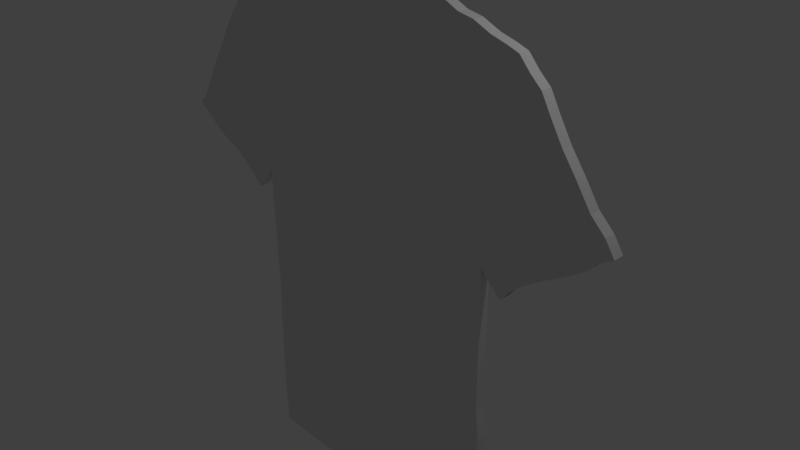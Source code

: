 # Source: Shirt.blend  (saved by Blender 2.77.0; exported with 4.5.12 LTS)
import bpy
from mathutils import Matrix  # noqa: F401  (used for matrix-valued properties, if any)

bpy.ops.wm.read_factory_settings(use_empty=True)
scene = bpy.context.scene
scene.name = 'Scene'

# ---- collections
col_collection_1 = bpy.data.collections.new('Collection 1'); scene.collection.children.link(col_collection_1)

# ---- world
world_world = bpy.data.worlds.new('World'); scene.world = world_world
world_world.color = (0.05088, 0.05088, 0.05088)
world_world.use_sun_shadow = False
world_world.sun_shadow_jitter_overblur = 0.0
world_world.cycles.sampling_method = 'MANUAL'

# ---- cameras
cam_camera = bpy.data.cameras.new('Camera')
cam_camera.clip_end = 100.0
cam_camera.lens = 35.0
cam_camera.sensor_width = 32.0
cam_camera.sensor_height = 18.0
cam_camera.ortho_scale = 7.314
cam_camera.dof.focus_distance = 0.0
cam_camera.dof.aperture_fstop = 128.0

# ---- lights
light_lamp = bpy.data.lights.new('Lamp', 'POINT')
light_lamp.transmission_factor = 0.0
light_lamp.cutoff_distance = 30.0
light_lamp.energy = 100.0
light_lamp.shadow_buffer_clip_start = 1.001
light_lamp.shadow_soft_size = 0.1
light_lamp.shadow_maximum_resolution = 0.006
light_lamp.use_absolute_resolution = True

# ---- meshes
me_plane = bpy.data.meshes.new('Plane')
me_plane.from_pydata([(-1.0, -1.0, 0.0), (1.0, -1.0, 0.0), (-1.0, 1.0, 0.0), (1.0, 1.0, 0.0), (-1.0, 0.0, 0.0), (0.0, -1.0, 0.0), (1.0, 0.0, 0.0), (0.0, 1.0, 0.0), (0.0, 0.0, 0.0), (-1.0, -0.5, 0.0), (0.5, -1.0, 0.0), (1.0, 0.5, 0.0), (-0.5, 1.0, 0.0), (-1.0, 0.5, 0.0), (-0.5, -1.0, 0.0), (1.0, -0.5, 0.0), (0.5, 1.0, 0.0), (0.0, 0.5, 0.0), (0.0, -0.5, 0.0), (-0.5, 0.0, 0.0), (0.5, 0.0, 0.0), (0.5, -0.5, 0.0), (-0.5, -0.5, 0.0), (-0.5, 0.5, 0.0), (0.5, 0.5, 0.0), (-1.0, -0.75, 0.0), (0.75, -1.0, 0.0), (1.0, 0.75, 0.0), (-0.75, 1.0, 0.0), (-1.0, 0.25, 0.0), (-0.25, -1.0, 0.0), (1.0, -0.25, 0.0), (0.25, 1.0, 0.0), (0.0, 0.75, 0.0), (0.0, -0.25, 0.0), (-0.75, 0.0, 0.0), (0.25, 0.0, 0.0), (-1.0, -0.25, 0.0), (0.25, -1.0, 0.0), (1.0, 0.25, 0.0), (-0.25, 1.0, 0.0), (-1.0, 0.75, 0.0), (-0.75, -1.0, 0.0), (1.0, -0.75, 0.0), (0.75, 1.0, 0.0), (0.0, 0.25, 0.0), (0.0, -0.75, 0.0), (-0.25, 0.0, 0.0), (0.75, 0.0, 0.0), (0.5, -0.25, 0.0), (0.5, -0.75, 0.0), (0.25, -0.5, 0.0), (0.75, -0.5, 0.0), (-0.5, -0.25, 0.0), (-0.5, -0.75, 0.0), (-0.75, -0.5, 0.0), (-0.25, -0.5, 0.0), (-0.5, 0.75, 0.0), (-0.5, 0.25, 0.0), (-0.75, 0.5, 0.0), (-0.25, 0.5, 0.0), (0.5, 0.75, 0.0), (0.5, 0.25, 0.0), (0.25, 0.5, 0.0), (0.75, 0.5, 0.0), (0.75, 0.25, 0.0), (0.25, 0.25, 0.0), (0.25, 0.75, 0.0), (-0.25, 0.25, 0.0), (-0.75, 0.25, 0.0), (-0.75, 0.75, 0.0), (-0.25, -0.75, 0.0), (-0.75, -0.75, 0.0), (-0.75, -0.25, 0.0), (0.75, -0.75, 0.0), (0.25, -0.75, 0.0), (0.25, -0.25, 0.0), (0.75, -0.25, 0.0), (-0.25, -0.25, 0.0), (-0.25, 0.75, 0.0), (0.75, 0.75, 0.0), (-1.0, -0.875, 0.0), (0.875, -1.0, 0.0), (1.0, 0.875, 0.0), (-0.875, 1.0, 0.0), (-1.0, 0.125, 0.0), (-0.125, -1.0, 0.0), (1.0, -0.125, 0.0), (0.125, 1.0, 0.0), (0.0, 0.875, 0.0), (0.0, -0.125, 0.0), (-0.875, 0.0, 0.0), (0.125, 0.0, 0.0), (-1.0, -0.375, 0.0), (0.375, -1.0, 0.0), (1.0, 0.375, 0.0), (-0.375, 1.0, 0.0), (-1.0, 0.625, 0.0), (-0.625, -1.0, 0.0), (1.0, -0.625, 0.0), (0.625, 1.0, 0.0), (0.0, 0.375, 0.0), (0.0, -0.625, 0.0), (-0.375, 0.0, 0.0), (0.625, 0.0, 0.0), (0.5, -0.125, 0.0), (0.5, -0.625, 0.0), (0.125, -0.5, 0.0), (0.625, -0.5, 0.0), (-0.5, -0.125, 0.0), (-0.5, -0.625, 0.0), (-0.875, -0.5, 0.0), (-0.375, -0.5, 0.0), (-0.5, 0.875, 0.0), (-0.5, 0.375, 0.0), (-0.875, 0.5, 0.0), (-0.375, 0.5, 0.0), (0.5, 0.875, 0.0), (0.5, 0.375, 0.0), (0.125, 0.5, 0.0), (0.625, 0.5, 0.0), (-1.0, -0.625, 0.0), (0.625, -1.0, 0.0), (1.0, 0.625, 0.0), (-0.625, 1.0, 0.0), (-1.0, 0.375, 0.0), (-0.375, -1.0, 0.0), (1.0, -0.375, 0.0), (0.375, 1.0, 0.0), (0.0, 0.625, 0.0), (0.0, -0.375, 0.0), (-0.625, 0.0, 0.0), (0.375, 0.0, 0.0), (-1.0, -0.125, 0.0), (0.125, -1.0, 0.0), (1.0, 0.125, 0.0), (-0.125, 1.0, 0.0), (-1.0, 0.875, 0.0), (-0.875, -1.0, 0.0), (1.0, -0.875, 0.0), (0.875, 1.0, 0.0), (0.0, 0.125, 0.0), (0.0, -0.875, 0.0), (-0.125, 0.0, 0.0), (0.875, 0.0, 0.0), (0.5, -0.375, 0.0), (0.5, -0.875, 0.0), (0.375, -0.5, 0.0), (0.875, -0.5, 0.0), (-0.5, -0.375, 0.0), (-0.5, -0.875, 0.0), (-0.625, -0.5, 0.0), (-0.125, -0.5, 0.0), (-0.5, 0.625, 0.0), (-0.5, 0.125, 0.0), (-0.625, 0.5, 0.0), (-0.125, 0.5, 0.0), (0.5, 0.625, 0.0), (0.5, 0.125, 0.0), (0.375, 0.5, 0.0), (0.875, 0.5, 0.0), (0.75, 0.375, 0.0), (0.75, 0.125, 0.0), (0.625, 0.25, 0.0), (0.875, 0.25, 0.0), (0.25, 0.375, 0.0), (0.25, 0.125, 0.0), (0.125, 0.25, 0.0), (0.375, 0.25, 0.0), (0.25, 0.875, 0.0), (0.25, 0.625, 0.0), (0.125, 0.75, 0.0), (0.375, 0.75, 0.0), (-0.25, 0.375, 0.0), (-0.25, 0.125, 0.0), (-0.375, 0.25, 0.0), (-0.125, 0.25, 0.0), (-0.75, 0.375, 0.0), (-0.75, 0.125, 0.0), (-0.875, 0.25, 0.0), (-0.625, 0.25, 0.0), (-0.75, 0.875, 0.0), (-0.75, 0.625, 0.0), (-0.875, 0.75, 0.0), (-0.625, 0.75, 0.0), (-0.25, -0.625, 0.0), (-0.25, -0.875, 0.0), (-0.375, -0.75, 0.0), (-0.125, -0.75, 0.0), (-0.75, -0.625, 0.0), (-0.75, -0.875, 0.0), (-0.875, -0.75, 0.0), (-0.625, -0.75, 0.0), (-0.75, -0.125, 0.0), (-0.75, -0.375, 0.0), (-0.875, -0.25, 0.0), (-0.625, -0.25, 0.0), (0.75, -0.625, 0.0), (0.75, -0.875, 0.0), (0.625, -0.75, 0.0), (0.875, -0.75, 0.0), (0.25, -0.625, 0.0), (0.25, -0.875, 0.0), (0.125, -0.75, 0.0), (0.375, -0.75, 0.0), (0.25, -0.125, 0.0), (0.25, -0.375, 0.0), (0.125, -0.25, 0.0), (0.375, -0.25, 0.0), (0.75, -0.125, 0.0), (0.75, -0.375, 0.0), (0.625, -0.25, 0.0), (0.875, -0.25, 0.0), (-0.25, -0.125, 0.0), (-0.25, -0.375, 0.0), (-0.375, -0.25, 0.0), (-0.125, -0.25, 0.0), (-0.25, 0.875, 0.0), (-0.25, 0.625, 0.0), (-0.375, 0.75, 0.0), (-0.125, 0.75, 0.0), (0.75, 0.875, 0.0), (0.75, 0.625, 0.0), (0.625, 0.75, 0.0), (0.875, 0.75, 0.0), (0.875, 0.625, 0.0), (0.625, 0.625, 0.0), (0.625, 0.875, 0.0), (-0.125, 0.625, 0.0), (-0.375, 0.625, 0.0), (-0.375, 0.875, 0.0), (-0.125, -0.375, 0.0), (-0.375, -0.375, 0.0), (-0.375, -0.125, 0.0), (0.875, -0.375, 0.0), (0.625, -0.375, 0.0), (0.625, -0.125, 0.0), (0.375, -0.375, 0.0), (0.125, -0.375, 0.0), (0.125, -0.125, 0.0), (0.375, -0.875, 0.0), (0.125, -0.875, 0.0), (0.125, -0.625, 0.0), (0.875, -0.875, 0.0), (0.625, -0.875, 0.0), (0.625, -0.625, 0.0), (-0.625, -0.375, 0.0), (-0.875, -0.375, 0.0), (-0.875, -0.125, 0.0), (-0.625, -0.875, 0.0), (-0.875, -0.875, 0.0), (-0.875, -0.625, 0.0), (-0.125, -0.875, 0.0), (-0.375, -0.875, 0.0), (-0.375, -0.625, 0.0), (-0.625, 0.625, 0.0), (-0.875, 0.625, 0.0), (-0.875, 0.875, 0.0), (-0.625, 0.125, 0.0), (-0.875, 0.125, 0.0), (-0.875, 0.375, 0.0), (-0.125, 0.125, 0.0), (-0.375, 0.125, 0.0), (-0.375, 0.375, 0.0), (0.375, 0.625, 0.0), (0.125, 0.625, 0.0), (0.125, 0.875, 0.0), (0.375, 0.125, 0.0), (0.125, 0.125, 0.0), (0.125, 0.375, 0.0), (0.875, 0.125, 0.0), (0.625, 0.125, 0.0), (0.625, 0.375, 0.0), (0.875, 0.375, 0.0), (0.375, 0.375, 0.0), (0.375, 0.875, 0.0), (-0.125, 0.375, 0.0), (-0.625, 0.375, 0.0), (-0.625, 0.875, 0.0), (-0.125, -0.625, 0.0), (-0.625, -0.625, 0.0), (-0.625, -0.125, 0.0), (0.875, -0.625, 0.0), (0.375, -0.625, 0.0), (0.375, -0.125, 0.0), (0.875, -0.125, 0.0), (-0.125, -0.125, 0.0), (-0.125, 0.875, 0.0), (0.875, 0.875, 0.0), (-1.0, -1.117, 9.038e-09), (1.0, -1.117, 9.038e-09), (4.91e-09, -1.117, 9.038e-09), (0.5, -1.117, 9.038e-09), (-0.5, -1.117, 9.038e-09), (0.75, -1.117, 9.038e-09), (-0.25, -1.117, 9.038e-09), (0.25, -1.117, 9.038e-09), (-0.75, -1.117, 9.038e-09), (0.875, -1.117, 9.038e-09), (-0.125, -1.117, 9.038e-09), (0.375, -1.117, 9.038e-09), (-0.625, -1.117, 9.038e-09), (0.625, -1.117, 9.038e-09), (-0.375, -1.117, 9.038e-09), (0.125, -1.117, 9.038e-09), (-0.875, -1.117, 9.038e-09), (-1.0, -1.162, 1.251e-08), (-0.75, -1.162, 1.251e-08), (-0.875, -1.162, 1.251e-08), (-0.625, -1.147, 1.136e-08), (-0.5, -1.14, 1.078e-08), (-0.375, -1.14, 1.078e-08), (-1.0, 1.09, -6.953e-09), (1.0, 1.09, -6.953e-09), (-3.777e-09, 1.09, -6.953e-09), (-0.5, 1.09, -6.953e-09), (0.5, 1.09, -6.953e-09), (-0.75, 1.09, -6.953e-09), (0.25, 1.09, -6.953e-09), (-0.25, 1.09, -6.953e-09), (0.75, 1.09, -6.953e-09), (-0.875, 1.09, -6.953e-09), (0.125, 1.09, -6.953e-09), (-0.375, 1.09, -6.953e-09), (0.625, 1.09, -6.953e-09), (-0.625, 1.09, -6.953e-09), (0.375, 1.09, -6.953e-09), (-0.125, 1.09, -6.953e-09), (0.875, 1.09, -6.953e-09), (-1.0, 1.132, -1.017e-08), (-0.75, 1.132, -1.017e-08), (-0.875, 1.132, -1.017e-08), (-0.6221, 1.127, -8.532e-09), (-0.5, 1.116, -8.964e-09), (-0.375, 1.111, -8.562e-09), (1.09, -1.0, -9.448e-16), (1.09, -0.75, -9.448e-16), (1.09, -0.625, -9.448e-16), (1.09, -0.875, -9.448e-16), (1.09, -1.117, 9.038e-09), (1.09, -1.0, -9.448e-16), (1.09, -0.75, -9.448e-16), (1.09, -0.625, -9.448e-16), (1.09, -0.875, -9.448e-16), (1.09, -1.117, 9.038e-09), (1.17, -1.0, -1.785e-15), (1.17, -0.75, -1.785e-15), (1.17, -0.625, -1.785e-15), (1.17, -0.875, -1.785e-15), (1.186, -1.132, 1.703e-08), (1.0, 1.0, 0.0), (1.152, 1.184, 5.071e-08), (1.148, -1.337, 2.346e-08), (1.0, 1.09, -6.953e-09), (1.17, -1.0, -1.785e-15), (1.17, -0.75, -1.785e-15), (1.17, -0.625, -1.785e-15), (1.17, -0.875, -1.785e-15), (1.09, 1.0, 3.847e-08), (1.09, 0.75, 3.847e-08), (1.09, 0.875, 3.847e-08), (1.09, 0.625, 3.847e-08), (1.09, 1.09, 3.151e-08), (1.09, 1.0, 3.847e-08), (1.12, 1.297, 2.816e-08), (1.089, 1.189, 2.352e-08), (1.166, -1.25, 2.448e-08), (1.017, -1.243, 1.877e-08), (1.17, 1.0, 7.266e-08), (1.17, 0.75, 7.266e-08), (1.17, 0.875, 7.266e-08), (1.17, 0.625, 7.266e-08), (1.17, 1.09, 6.571e-08), (1.17, 1.0, 7.266e-08), (1.089, -1.243, 1.877e-08), (1.021, 1.189, -5.52e-09), (1.34, 0.4989, 8.239e-08), (1.198, 1.004, 8.44e-08), (1.22, -1.0, -2.31e-15), (1.315, -0.625, -3.307e-15), (1.22, -0.625, -2.31e-15), (1.234, -0.8822, 2.276e-09), (1.23, -0.75, -2.415e-15), (1.275, -0.625, -2.887e-15), (1.235, 0.75, 7.266e-08), (1.235, 0.875, 7.266e-08), (1.235, 0.625, 7.266e-08), (1.275, 0.75, 7.266e-08), (1.275, 0.625, 7.266e-08), (1.27, -0.75, -2.834e-15), (1.095, 0.375, -9.973e-16), (1.025, 0.125, -2.625e-16), (1.03, -0.25, -3.149e-16), (1.06, -0.375, -6.299e-16), (1.12, -0.5, -1.26e-15), (1.17, 0.4989, 8.239e-08), (1.09, 0.4989, 4.82e-08), (1.235, 0.4989, 8.239e-08), (1.275, 0.4989, 8.239e-08), (1.07, 1.243, 1.132e-08), (0.9481, 1.14, -6.236e-09), (0.4458, 1.165, -3.59e-08), (0.6958, 1.165, -3.59e-08), (0.5708, 1.165, -3.59e-08), (0.3208, 1.165, -3.59e-08), (0.8208, 1.165, -3.59e-08), (1.065, 1.372, -7.824e-10), (0.9671, 1.264, -3.447e-08), (1.016, 1.318, -1.762e-08), (0.8939, 1.215, -3.518e-08), (0.3916, 1.255, -6.6e-08), (0.6416, 1.255, -6.6e-08), (0.5166, 1.255, -6.6e-08), (0.2666, 1.255, -6.6e-08), (0.7666, 1.255, -6.6e-08), (1.011, 1.462, -3.089e-08), (0.9129, 1.354, -6.457e-08), (0.9621, 1.408, -4.773e-08), (0.8397, 1.305, -6.529e-08), (0.3124, 1.353, -1.074e-07), (0.5624, 1.353, -1.074e-07), (0.4374, 1.353, -1.074e-07), (0.6874, 1.353, -1.074e-07), (0.932, 1.56, -7.226e-08), (0.8337, 1.452, -1.059e-07), (0.8829, 1.506, -8.91e-08), (0.7605, 1.402, -1.067e-07), (0.5624, 1.353, -1.074e-07), (0.4374, 1.353, -1.074e-07), (0.6874, 1.353, -1.074e-07), (0.932, 1.56, -7.226e-08), (0.8337, 1.452, -1.059e-07), (0.8829, 1.506, -8.91e-08), (0.7605, 1.402, -1.067e-07), (0.4832, 1.45, -1.487e-07), (0.3582, 1.45, -1.487e-07), (0.6082, 1.45, -1.487e-07), (0.8528, 1.658, -1.136e-07), (0.7545, 1.55, -1.473e-07), (0.8037, 1.604, -1.305e-07), (0.6813, 1.5, -1.48e-07), (0.3998, 1.556, -1.925e-07), (0.5248, 1.556, -1.925e-07), (0.7695, 1.763, -1.574e-07), (0.6711, 1.655, -1.91e-07), (0.7203, 1.709, -1.742e-07), (0.598, 1.605, -1.918e-07), (0.4248, 1.668, -2.439e-07), (0.6694, 1.875, -2.088e-07), (0.571, 1.767, -2.425e-07), (0.6202, 1.821, -2.256e-07), (0.4979, 1.718, -2.432e-07), (0.6236, 1.928, -2.324e-07), (0.5252, 1.82, -2.661e-07), (0.5744, 1.874, -2.493e-07), (0.4521, 1.77, -2.668e-07), (0.5902, 1.98, -2.507e-07), (0.4918, 1.872, -2.844e-07), (0.541, 1.926, -2.676e-07), (0.5777, 2.01, -2.584e-07), (0.5285, 1.956, -2.752e-07), (0.561, 2.04, -2.678e-07), (1.082, -1.29, 2.112e-08), (0.9459, -1.18, 1.391e-08), (0.4479, -1.198, -6.946e-09), (0.6979, -1.198, -6.946e-09), (0.8229, -1.198, -6.946e-09), (0.3229, -1.198, -6.946e-09), (0.5729, -1.198, -6.946e-09), (1.096, -1.419, 7.476e-09), (0.9648, -1.325, 2.788e-09), (1.03, -1.372, 5.132e-09), (0.8938, -1.261, -2.079e-09), (0.4062, -1.28, -1.848e-08), (0.6562, -1.28, -1.848e-08), (0.7812, -1.28, -1.848e-08), (0.2812, -1.28, -1.848e-08), (0.5312, -1.28, -1.848e-08), (1.054, -1.5, -4.057e-09), (0.9231, -1.406, -8.745e-09), (0.9886, -1.453, -6.401e-09), (0.8521, -1.343, -1.361e-08), (0.3298, -1.355, -4.533e-08), (0.5798, -1.355, -4.533e-08), (0.7048, -1.355, -4.533e-08), (0.4548, -1.355, -4.533e-08), (0.9776, -1.575, -3.091e-08), (0.8466, -1.481, -3.56e-08), (0.9121, -1.528, -3.326e-08), (0.7757, -1.418, -4.047e-08), (0.4964, -1.442, -7.419e-08), (0.6214, -1.442, -7.419e-08), (0.3714, -1.442, -7.419e-08), (0.8942, -1.663, -5.977e-08), (0.7633, -1.569, -6.446e-08), (0.8288, -1.616, -6.211e-08), (0.6923, -1.505, -6.933e-08), (0.413, -1.549, -1.016e-07), (0.538, -1.549, -1.016e-07), (0.8109, -1.769, -8.718e-08), (0.6799, -1.675, -9.187e-08), (0.7454, -1.722, -8.952e-08), (0.609, -1.612, -9.674e-08), (0.4477, -1.655, -1.32e-07), (0.7206, -1.875, -1.176e-07), (0.5896, -1.781, -1.222e-07), (0.6551, -1.828, -1.199e-07), (0.5186, -1.718, -1.271e-07), (0.6893, -1.932, -1.266e-07), (0.5583, -1.838, -1.313e-07), (0.6238, -1.885, -1.289e-07), (0.4874, -1.774, -1.361e-07), (0.6615, -1.982, -1.346e-07), (0.5305, -1.888, -1.393e-07), (0.596, -1.935, -1.369e-07), (0.6407, -2.007, -1.416e-07), (0.5752, -1.96, -1.439e-07), (0.6024, -2.05, -1.545e-07), (-1.0, -1.0, 0.1432), (1.0, -1.0, 0.1432), (-1.0, 1.0, 0.1432), (1.0, 1.0, 0.1432), (-1.0, 3.544e-09, 0.1432), (-6.561e-25, -1.0, 0.1432), (1.0, 3.544e-09, 0.1432), (-6.561e-25, 1.0, 0.1432), (-6.561e-25, 3.544e-09, 0.1432), (-1.0, -0.5, 0.1432), (0.5, -1.0, 0.1432), (1.0, 0.5, 0.1432), (-0.5, 1.0, 0.1432), (-1.0, 0.5, 0.1432), (-0.5, -1.0, 0.1432), (1.0, -0.5, 0.1432), (0.5, 1.0, 0.1432), (-6.561e-25, 0.5, 0.1432), (-6.561e-25, -0.5, 0.1432), (-0.5, 3.544e-09, 0.1432), (0.5, 3.544e-09, 0.1432), (0.5, -0.5, 0.1432), (-0.5, -0.5, 0.1432), (-0.5, 0.5, 0.1432), (0.5, 0.5, 0.1432), (-1.0, -0.75, 0.1432), (0.75, -1.0, 0.1432), (1.0, 0.75, 0.1432), (-0.75, 1.0, 0.1432), (-1.0, 0.25, 0.1432), (-0.25, -1.0, 0.1432), (1.0, -0.25, 0.1432), (0.25, 1.0, 0.1432), (-6.561e-25, 0.75, 0.1432), (-6.561e-25, -0.25, 0.1432), (-0.75, 3.544e-09, 0.1432), (0.25, 3.544e-09, 0.1432), (-1.0, -0.25, 0.1432), (0.25, -1.0, 0.1432), (1.0, 0.25, 0.1432), (-0.25, 1.0, 0.1432), (-1.0, 0.75, 0.1432), (-0.75, -1.0, 0.1432), (1.0, -0.75, 0.1432), (0.75, 1.0, 0.1432), (-6.561e-25, 0.25, 0.1432), (-6.561e-25, -0.75, 0.1432), (-0.25, 3.544e-09, 0.1432), (0.75, 3.544e-09, 0.1432), (0.5, -0.25, 0.1432), (0.5, -0.75, 0.1432), (0.25, -0.5, 0.1432), (0.75, -0.5, 0.1432), (-0.5, -0.25, 0.1432), (-0.5, -0.75, 0.1432), (-0.75, -0.5, 0.1432), (-0.25, -0.5, 0.1432), (-0.5, 0.75, 0.1432), (-0.5, 0.25, 0.1432), (-0.75, 0.5, 0.1432), (-0.25, 0.5, 0.1432), (0.5, 0.75, 0.1432), (0.5, 0.25, 0.1432), (0.25, 0.5, 0.1432), (0.75, 0.5, 0.1432), (0.75, 0.25, 0.1432), (0.25, 0.25, 0.1432), (0.25, 0.75, 0.1432), (-0.25, 0.25, 0.1432), (-0.75, 0.25, 0.1432), (-0.75, 0.75, 0.1432), (-0.25, -0.75, 0.1432), (-0.75, -0.75, 0.1432), (-0.75, -0.25, 0.1432), (0.75, -0.75, 0.1432), (0.25, -0.75, 0.1432), (0.25, -0.25, 0.1432), (0.75, -0.25, 0.1432), (-0.25, -0.25, 0.1432), (-0.25, 0.75, 0.1432), (0.75, 0.75, 0.1432), (-1.0, -0.875, 0.1432), (0.875, -1.0, 0.1432), (1.0, 0.875, 0.1432), (-0.875, 1.0, 0.1432), (-1.0, 0.125, 0.1432), (-0.125, -1.0, 0.1432), (1.0, -0.125, 0.1432), (0.125, 1.0, 0.1432), (-6.561e-25, 0.875, 0.1432), (-6.561e-25, -0.125, 0.1432), (-0.875, 3.544e-09, 0.1432), (0.125, 3.544e-09, 0.1432), (-1.0, -0.375, 0.1432), (0.375, -1.0, 0.1432), (1.0, 0.375, 0.1432), (-0.375, 1.0, 0.1432), (-1.0, 0.625, 0.1432), (-0.625, -1.0, 0.1432), (1.0, -0.625, 0.1432), (0.625, 1.0, 0.1432), (-6.561e-25, 0.375, 0.1432), (-6.561e-25, -0.625, 0.1432), (-0.375, 3.544e-09, 0.1432), (0.625, 3.544e-09, 0.1432), (0.5, -0.125, 0.1432), (0.5, -0.625, 0.1432), (0.125, -0.5, 0.1432), (0.625, -0.5, 0.1432), (-0.5, -0.125, 0.1432), (-0.5, -0.625, 0.1432), (-0.875, -0.5, 0.1432), (-0.375, -0.5, 0.1432), (-0.5, 0.875, 0.1432), (-0.5, 0.375, 0.1432), (-0.875, 0.5, 0.1432), (-0.375, 0.5, 0.1432), (0.5, 0.875, 0.1432), (0.5, 0.375, 0.1432), (0.125, 0.5, 0.1432), (0.625, 0.5, 0.1432), (-1.0, -0.625, 0.1432), (0.625, -1.0, 0.1432), (1.0, 0.625, 0.1432), (-0.625, 1.0, 0.1432), (-1.0, 0.375, 0.1432), (-0.375, -1.0, 0.1432), (1.0, -0.375, 0.1432), (0.375, 1.0, 0.1432), (-6.561e-25, 0.625, 0.1432), (-6.561e-25, -0.375, 0.1432), (-0.625, 3.544e-09, 0.1432), (0.375, 3.544e-09, 0.1432), (-1.0, -0.125, 0.1432), (0.125, -1.0, 0.1432), (1.0, 0.125, 0.1432), (-0.125, 1.0, 0.1432), (-1.0, 0.875, 0.1432), (-0.875, -1.0, 0.1432), (1.0, -0.875, 0.1432), (0.875, 1.0, 0.1432), (-6.561e-25, 0.125, 0.1432), (-6.561e-25, -0.875, 0.1432), (-0.125, 3.544e-09, 0.1432), (0.875, 3.544e-09, 0.1432), (0.5, -0.375, 0.1432), (0.5, -0.875, 0.1432), (0.375, -0.5, 0.1432), (0.875, -0.5, 0.1432), (-0.5, -0.375, 0.1432), (-0.5, -0.875, 0.1432), (-0.625, -0.5, 0.1432), (-0.125, -0.5, 0.1432), (-0.5, 0.625, 0.1432), (-0.5, 0.125, 0.1432), (-0.625, 0.5, 0.1432), (-0.125, 0.5, 0.1432), (0.5, 0.625, 0.1432), (0.5, 0.125, 0.1432), (0.375, 0.5, 0.1432), (0.875, 0.5, 0.1432), (0.75, 0.375, 0.1432), (0.75, 0.125, 0.1432), (0.625, 0.25, 0.1432), (0.875, 0.25, 0.1432), (0.25, 0.375, 0.1432), (0.25, 0.125, 0.1432), (0.125, 0.25, 0.1432), (0.375, 0.25, 0.1432), (0.25, 0.875, 0.1432), (0.25, 0.625, 0.1432), (0.125, 0.75, 0.1432), (0.375, 0.75, 0.1432), (-0.25, 0.375, 0.1432), (-0.25, 0.125, 0.1432), (-0.375, 0.25, 0.1432), (-0.125, 0.25, 0.1432), (-0.75, 0.375, 0.1432), (-0.75, 0.125, 0.1432), (-0.875, 0.25, 0.1432), (-0.625, 0.25, 0.1432), (-0.75, 0.875, 0.1432), (-0.75, 0.625, 0.1432), (-0.875, 0.75, 0.1432), (-0.625, 0.75, 0.1432), (-0.25, -0.625, 0.1432), (-0.25, -0.875, 0.1432), (-0.375, -0.75, 0.1432), (-0.125, -0.75, 0.1432), (-0.75, -0.625, 0.1432), (-0.75, -0.875, 0.1432), (-0.875, -0.75, 0.1432), (-0.625, -0.75, 0.1432), (-0.75, -0.125, 0.1432), (-0.75, -0.375, 0.1432), (-0.875, -0.25, 0.1432), (-0.625, -0.25, 0.1432), (0.75, -0.625, 0.1432), (0.75, -0.875, 0.1432), (0.625, -0.75, 0.1432), (0.875, -0.75, 0.1432), (0.25, -0.625, 0.1432), (0.25, -0.875, 0.1432), (0.125, -0.75, 0.1432), (0.375, -0.75, 0.1432), (0.25, -0.125, 0.1432), (0.25, -0.375, 0.1432), (0.125, -0.25, 0.1432), (0.375, -0.25, 0.1432), (0.75, -0.125, 0.1432), (0.75, -0.375, 0.1432), (0.625, -0.25, 0.1432), (0.875, -0.25, 0.1432), (-0.25, -0.125, 0.1432), (-0.25, -0.375, 0.1432), (-0.375, -0.25, 0.1432), (-0.125, -0.25, 0.1432), (-0.25, 0.875, 0.1432), (-0.25, 0.625, 0.1432), (-0.375, 0.75, 0.1432), (-0.125, 0.75, 0.1432), (0.75, 0.875, 0.1432), (0.75, 0.625, 0.1432), (0.625, 0.75, 0.1432), (0.875, 0.75, 0.1432), (0.875, 0.625, 0.1432), (0.625, 0.625, 0.1432), (0.625, 0.875, 0.1432), (-0.125, 0.625, 0.1432), (-0.375, 0.625, 0.1432), (-0.375, 0.875, 0.1432), (-0.125, -0.375, 0.1432), (-0.375, -0.375, 0.1432), (-0.375, -0.125, 0.1432), (0.875, -0.375, 0.1432), (0.625, -0.375, 0.1432), (0.625, -0.125, 0.1432), (0.375, -0.375, 0.1432), (0.125, -0.375, 0.1432), (0.125, -0.125, 0.1432), (0.375, -0.875, 0.1432), (0.125, -0.875, 0.1432), (0.125, -0.625, 0.1432), (0.875, -0.875, 0.1432), (0.625, -0.875, 0.1432), (0.625, -0.625, 0.1432), (-0.625, -0.375, 0.1432), (-0.875, -0.375, 0.1432), (-0.875, -0.125, 0.1432), (-0.625, -0.875, 0.1432), (-0.875, -0.875, 0.1432), (-0.875, -0.625, 0.1432), (-0.125, -0.875, 0.1432), (-0.375, -0.875, 0.1432), (-0.375, -0.625, 0.1432), (-0.625, 0.625, 0.1432), (-0.875, 0.625, 0.1432), (-0.875, 0.875, 0.1432), (-0.625, 0.125, 0.1432), (-0.875, 0.125, 0.1432), (-0.875, 0.375, 0.1432), (-0.125, 0.125, 0.1432), (-0.375, 0.125, 0.1432), (-0.375, 0.375, 0.1432), (0.375, 0.625, 0.1432), (0.125, 0.625, 0.1432), (0.125, 0.875, 0.1432), (0.375, 0.125, 0.1432), (0.125, 0.125, 0.1432), (0.125, 0.375, 0.1432), (0.875, 0.125, 0.1432), (0.625, 0.125, 0.1432), (0.625, 0.375, 0.1432), (0.875, 0.375, 0.1432), (0.375, 0.375, 0.1432), (0.375, 0.875, 0.1432), (-0.125, 0.375, 0.1432), (-0.625, 0.375, 0.1432), (-0.625, 0.875, 0.1432), (-0.125, -0.625, 0.1432), (-0.625, -0.625, 0.1432), (-0.625, -0.125, 0.1432), (0.875, -0.625, 0.1432), (0.375, -0.625, 0.1432), (0.375, -0.125, 0.1432), (0.875, -0.125, 0.1432), (-0.125, -0.125, 0.1432), (-0.125, 0.875, 0.1432), (0.875, 0.875, 0.1432), (-1.0, -1.117, 0.1432), (1.0, -1.117, 0.1432), (4.91e-09, -1.117, 0.1432), (0.5, -1.117, 0.1432), (-0.5, -1.117, 0.1432), (0.75, -1.117, 0.1432), (-0.25, -1.117, 0.1432), (0.25, -1.117, 0.1432), (-0.75, -1.117, 0.1432), (0.875, -1.117, 0.1432), (-0.125, -1.117, 0.1432), (0.375, -1.117, 0.1432), (-0.625, -1.117, 0.1432), (0.625, -1.117, 0.1432), (-0.375, -1.117, 0.1432), (0.125, -1.117, 0.1432), (-0.875, -1.117, 0.1432), (-1.0, -1.162, 0.1432), (-0.75, -1.162, 0.1432), (-0.875, -1.162, 0.1432), (-0.625, -1.147, 0.1432), (-0.5, -1.14, 0.1432), (-0.375, -1.14, 0.1432), (-1.0, 1.09, 0.1432), (1.0, 1.09, 0.1432), (-3.777e-09, 1.09, 0.1432), (-0.5, 1.09, 0.1432), (0.5, 1.09, 0.1432), (-0.75, 1.09, 0.1432), (0.25, 1.09, 0.1432), (-0.25, 1.09, 0.1432), (0.75, 1.09, 0.1432), (-0.875, 1.09, 0.1432), (0.125, 1.09, 0.1432), (-0.375, 1.09, 0.1432), (0.625, 1.09, 0.1432), (-0.625, 1.09, 0.1432), (0.375, 1.09, 0.1432), (-0.125, 1.09, 0.1432), (0.875, 1.09, 0.1432), (-1.0, 1.132, 0.1432), (-0.75, 1.132, 0.1432), (-0.875, 1.132, 0.1432), (-0.6221, 1.127, 0.1432), (-0.5, 1.116, 0.1432), (-0.375, 1.111, 0.1432), (1.09, -1.0, 0.1432), (1.09, -0.75, 0.1432), (1.09, -0.625, 0.1432), (1.09, -0.875, 0.1432), (1.09, -1.117, 0.1432), (1.09, -1.0, 0.1432), (1.09, -0.75, 0.1432), (1.09, -0.625, 0.1432), (1.09, -0.875, 0.1432), (1.09, -1.117, 0.1432), (1.17, -1.0, 0.1432), (1.17, -0.75, 0.1432), (1.17, -0.625, 0.1432), (1.17, -0.875, 0.1432), (1.186, -1.132, 0.1432), (1.0, 1.0, 0.1432), (1.152, 1.184, 0.1432), (1.148, -1.337, 0.1432), (1.0, 1.09, 0.1432), (1.17, -1.0, 0.1432), (1.17, -0.75, 0.1432), (1.17, -0.625, 0.1432), (1.17, -0.875, 0.1432), (1.09, 1.0, 0.1432), (1.09, 0.75, 0.1432), (1.09, 0.875, 0.1432), (1.09, 0.625, 0.1432), (1.09, 1.09, 0.1432), (1.09, 1.0, 0.1432), (1.12, 1.297, 0.1432), (1.089, 1.189, 0.1432), (1.166, -1.25, 0.1432), (1.017, -1.243, 0.1432), (1.17, 1.0, 0.1432), (1.17, 0.75, 0.1432), (1.17, 0.875, 0.1432), (1.17, 0.625, 0.1432), (1.17, 1.09, 0.1432), (1.17, 1.0, 0.1432), (1.089, -1.243, 0.1432), (1.021, 1.189, 0.1432), (1.34, 0.4989, 0.1432), (1.198, 1.004, 0.1432), (1.22, -1.0, 0.1432), (1.333, -0.6188, 0.1407), (1.22, -0.625, 0.1432), (1.234, -0.8822, 0.1432), (1.23, -0.75, 0.1432), (1.275, -0.625, 0.1432), (1.235, 0.75, 0.1432), (1.235, 0.875, 0.1432), (1.235, 0.625, 0.1432), (1.275, 0.75, 0.1432), (1.275, 0.625, 0.1432), (1.27, -0.75, 0.1432), (1.095, 0.375, 0.1432), (1.06, 0.25, 0.1432), (1.025, 0.125, 0.1432), (1.03, -0.25, 0.1432), (1.06, -0.375, 0.1432), (1.12, -0.5, 0.1432), (1.17, 0.4989, 0.1432), (1.09, 0.4989, 0.1432), (1.235, 0.4989, 0.1432), (1.07, 1.243, 0.1432), (0.9481, 1.14, 0.1432), (0.4458, 1.165, 0.1432), (0.6958, 1.165, 0.1432), (0.5708, 1.165, 0.1432), (0.3208, 1.165, 0.1432), (0.8208, 1.165, 0.1432), (1.065, 1.372, 0.1432), (0.9671, 1.264, 0.1432), (1.016, 1.318, 0.1432), (0.8939, 1.215, 0.1432), (0.3916, 1.255, 0.1432), (0.6416, 1.255, 0.1432), (0.5166, 1.255, 0.1432), (0.2666, 1.255, 0.1432), (0.7666, 1.255, 0.1432), (1.011, 1.462, 0.1432), (0.9129, 1.354, 0.1432), (0.9621, 1.408, 0.1432), (0.8397, 1.305, 0.1432), (0.3124, 1.353, 0.1432), (0.5624, 1.353, 0.1432), (0.4374, 1.353, 0.1432), (0.6874, 1.353, 0.1432), (0.932, 1.56, 0.1432), (0.8337, 1.452, 0.1432), (0.8829, 1.506, 0.1432), (0.7605, 1.402, 0.1432), (0.5624, 1.353, 0.1432), (0.4374, 1.353, 0.1432), (0.6874, 1.353, 0.1432), (0.932, 1.56, 0.1432), (0.8337, 1.452, 0.1432), (0.8829, 1.506, 0.1432), (0.7605, 1.402, 0.1432), (0.4832, 1.45, 0.1432), (0.3582, 1.45, 0.1432), (0.6082, 1.45, 0.1432), (0.8528, 1.658, 0.1432), (0.7545, 1.55, 0.1432), (0.8037, 1.604, 0.1432), (0.6813, 1.5, 0.1432), (0.3998, 1.556, 0.1432), (0.5248, 1.556, 0.1432), (0.7695, 1.763, 0.1432), (0.6711, 1.655, 0.1432), (0.7203, 1.709, 0.1432), (0.598, 1.605, 0.1432), (0.4248, 1.668, 0.1432), (0.6694, 1.875, 0.1432), (0.571, 1.767, 0.1432), (0.6202, 1.821, 0.1432), (0.4979, 1.718, 0.1432), (0.6236, 1.928, 0.1432), (0.5252, 1.82, 0.1432), (0.5744, 1.874, 0.1432), (0.4521, 1.77, 0.1432), (0.5902, 1.98, 0.1432), (0.4918, 1.872, 0.1432), (0.541, 1.926, 0.1432), (0.5777, 2.01, 0.1432), (0.5285, 1.956, 0.1432), (0.561, 2.04, 0.1432), (1.082, -1.29, 0.1432), (0.9459, -1.18, 0.1432), (0.4479, -1.198, 0.1432), (0.6979, -1.198, 0.1432), (0.8229, -1.198, 0.1432), (0.3229, -1.198, 0.1432), (0.5729, -1.198, 0.1432), (1.096, -1.419, 0.1432), (0.9648, -1.325, 0.1432), (1.03, -1.372, 0.1432), (0.8938, -1.261, 0.1432), (0.4062, -1.28, 0.1432), (0.6562, -1.28, 0.1432), (0.7812, -1.28, 0.1432), (0.2812, -1.28, 0.1432), (0.5312, -1.28, 0.1432), (1.054, -1.5, 0.1432), (0.9231, -1.406, 0.1432), (0.9886, -1.453, 0.1432), (0.8521, -1.343, 0.1432), (0.3298, -1.355, 0.1432), (0.5798, -1.355, 0.1432), (0.7048, -1.355, 0.1432), (0.4548, -1.355, 0.1432), (0.9776, -1.575, 0.1432), (0.8466, -1.481, 0.1432), (0.9121, -1.528, 0.1432), (0.7757, -1.418, 0.1432), (0.4964, -1.442, 0.1432), (0.6214, -1.442, 0.1432), (0.3714, -1.442, 0.1432), (0.8942, -1.663, 0.1432), (0.7633, -1.569, 0.1432), (0.8288, -1.616, 0.1432), (0.6923, -1.505, 0.1432), (0.413, -1.549, 0.1432), (0.538, -1.549, 0.1432), (0.8109, -1.769, 0.1432), (0.6799, -1.675, 0.1432), (0.7454, -1.722, 0.1432), (0.609, -1.612, 0.1432), (0.4477, -1.655, 0.1432), (0.7206, -1.875, 0.1432), (0.5896, -1.781, 0.1432), (0.6551, -1.828, 0.1432), (0.5186, -1.718, 0.1432), (0.6893, -1.932, 0.1432), (0.5583, -1.838, 0.1432), (0.6238, -1.885, 0.1432), (0.4874, -1.774, 0.1432), (0.6615, -1.982, 0.1432), (0.5305, -1.888, 0.1432), (0.596, -1.935, 0.1432), (0.6407, -2.007, 0.1432), (0.5752, -1.96, 0.1432), (0.6024, -2.05, 0.1432), (1.063, 1.205e-08, 0.1432), (1.063, -0.25, 0.1432), (1.063, -0.125, 0.1432), (1.063, 0.125, 0.1432), (1.158, 0.375, 0.1432), (1.123, 0.25, 0.1432), (1.088, 0.125, 0.1432), (1.093, -0.25, 0.1432), (1.123, -0.375, 0.1432), (1.183, -0.5, 0.1432), (1.135, 2.196e-08, 0.1432), (1.135, -0.25, 0.1432), (1.135, -0.125, 0.1432), (1.135, 0.125, 0.1432), (1.231, 0.375, 0.1432), (1.196, 0.25, 0.1432), (1.16, 0.125, 0.1432), (1.165, -0.25, 0.1432), (1.196, -0.375, 0.1432), (1.256, -0.5, 0.1432), (1.208, 3.188e-08, 0.1432), (1.208, -0.25, 0.1432), (1.208, -0.125, 0.1432), (1.208, 0.125, 0.1432), (1.303, 0.375, 0.1432), (1.268, 0.25, 0.1432), (1.233, 0.125, 0.1432), (1.238, -0.25, 0.1432), (1.268, -0.375, 0.1432), (1.328, -0.5, 0.1432), (1.243, 3.66e-08, 0.1432), (1.243, -0.25, 0.1432), (1.243, -0.125, 0.1432), (1.243, 0.125, 0.1432), (1.338, 0.375, 0.1432), (1.303, 0.25, 0.1432), (1.268, 0.125, 0.1432), (1.273, -0.25, 0.1432), (1.303, -0.375, 0.1432), (1.339, -0.4999, 0.1459), (1.228, -0.5868, 0.1432), (1.174, -0.5434, 0.1432), (1.284, 0.4989, 0.1432)], [(909, 1041), (1041, 1051), (1051, 1061), (1061, 1071)], [(288, 140, 3, 83), (287, 136, 7, 89), (286, 143, 8, 90), (285, 144, 6, 87), (284, 132, 20, 105), (283, 147, 21, 106), (282, 148, 15, 99), (281, 131, 19, 109), (280, 151, 22, 110), (279, 152, 18, 102), (278, 124, 12, 113), (277, 155, 23, 114), (276, 156, 17, 101), (275, 128, 16, 117), (274, 159, 24, 118), (273, 160, 11, 95), (272, 120, 64, 161), (271, 163, 65, 162), (270, 164, 39, 135), (269, 119, 63, 165), (268, 167, 66, 166), (267, 168, 62, 158), (266, 88, 32, 169), (265, 171, 67, 170), (264, 172, 61, 157), (263, 116, 60, 173), (262, 175, 68, 174), (261, 176, 45, 141), (260, 115, 59, 177), (259, 179, 69, 178), (258, 180, 58, 154), (257, 84, 28, 181), (256, 183, 70, 182), (255, 184, 57, 153), (254, 112, 56, 185), (253, 187, 71, 186), (252, 188, 46, 142), (251, 111, 55, 189), (250, 191, 72, 190), (249, 192, 54, 150), (248, 91, 35, 193), (247, 195, 73, 194), (246, 196, 53, 149), (245, 108, 52, 197), (244, 199, 74, 198), (243, 200, 43, 139), (242, 107, 51, 201), (241, 203, 75, 202), (240, 204, 50, 146), (239, 92, 36, 205), (238, 207, 76, 206), (237, 208, 49, 145), (236, 104, 48, 209), (235, 211, 77, 210), (234, 212, 31, 127), (233, 103, 47, 213), (232, 215, 78, 214), (231, 216, 34, 130), (230, 96, 40, 217), (229, 219, 79, 218), (228, 220, 33, 129), (227, 100, 44, 221), (226, 223, 80, 222), (225, 224, 27, 123), (222, 80, 224, 225), (64, 222, 225, 160), (160, 225, 123, 11), (157, 61, 223, 226), (24, 157, 226, 120), (120, 226, 222, 64), (117, 16, 100, 227), (61, 117, 227, 223), (223, 227, 221, 80), (218, 79, 220, 228), (60, 218, 228, 156), (156, 228, 129, 17), (153, 57, 219, 229), (23, 153, 229, 116), (116, 229, 218, 60), (113, 12, 96, 230), (57, 113, 230, 219), (219, 230, 217, 79), (214, 78, 216, 231), (56, 214, 231, 152), (152, 231, 130, 18), (149, 53, 215, 232), (22, 149, 232, 112), (112, 232, 214, 56), (109, 19, 103, 233), (53, 109, 233, 215), (215, 233, 213, 78), (210, 77, 212, 234), (52, 210, 234, 148), (148, 234, 127, 15), (145, 49, 211, 235), (21, 145, 235, 108), (108, 235, 210, 52), (105, 20, 104, 236), (49, 105, 236, 211), (211, 236, 209, 77), (206, 76, 208, 237), (51, 206, 237, 147), (147, 237, 145, 21), (130, 34, 207, 238), (18, 130, 238, 107), (107, 238, 206, 51), (90, 8, 92, 239), (34, 90, 239, 207), (207, 239, 205, 76), (202, 75, 204, 240), (38, 202, 240, 94), (94, 240, 146, 10), (142, 46, 203, 241), (5, 142, 241, 134), (134, 241, 202, 38), (102, 18, 107, 242), (46, 102, 242, 203), (203, 242, 201, 75), (198, 74, 200, 243), (26, 198, 243, 82), (82, 243, 139, 1), (146, 50, 199, 244), (10, 146, 244, 122), (122, 244, 198, 26), (106, 21, 108, 245), (50, 106, 245, 199), (199, 245, 197, 74), (194, 73, 196, 246), (55, 194, 246, 151), (151, 246, 149, 22), (93, 37, 195, 247), (9, 93, 247, 111), (111, 247, 194, 55), (133, 4, 91, 248), (37, 133, 248, 195), (195, 248, 193, 73), (190, 72, 192, 249), (42, 190, 249, 98), (98, 249, 150, 14), (81, 25, 191, 250), (0, 81, 250, 138), (138, 250, 190, 42), (121, 9, 111, 251), (25, 121, 251, 191), (191, 251, 189, 72), (186, 71, 188, 252), (30, 186, 252, 86), (86, 252, 142, 5), (150, 54, 187, 253), (14, 150, 253, 126), (126, 253, 186, 30), (110, 22, 112, 254), (54, 110, 254, 187), (187, 254, 185, 71), (182, 70, 184, 255), (59, 182, 255, 155), (155, 255, 153, 23), (97, 41, 183, 256), (13, 97, 256, 115), (115, 256, 182, 59), (137, 2, 84, 257), (41, 137, 257, 183), (183, 257, 181, 70), (178, 69, 180, 258), (35, 178, 258, 131), (131, 258, 154, 19), (85, 29, 179, 259), (4, 85, 259, 91), (91, 259, 178, 35), (125, 13, 115, 260), (29, 125, 260, 179), (179, 260, 177, 69), (174, 68, 176, 261), (47, 174, 261, 143), (143, 261, 141, 8), (154, 58, 175, 262), (19, 154, 262, 103), (103, 262, 174, 47), (114, 23, 116, 263), (58, 114, 263, 175), (175, 263, 173, 68), (170, 67, 172, 264), (63, 170, 264, 159), (159, 264, 157, 24), (129, 33, 171, 265), (17, 129, 265, 119), (119, 265, 170, 63), (89, 7, 88, 266), (33, 89, 266, 171), (171, 266, 169, 67), (166, 66, 168, 267), (36, 166, 267, 132), (132, 267, 158, 20), (141, 45, 167, 268), (8, 141, 268, 92), (92, 268, 166, 36), (101, 17, 119, 269), (45, 101, 269, 167), (167, 269, 165, 66), (162, 65, 164, 270), (48, 162, 270, 144), (144, 270, 135, 6), (158, 62, 163, 271), (20, 158, 271, 104), (104, 271, 162, 48), (118, 24, 120, 272), (62, 118, 272, 163), (163, 272, 161, 65), (161, 64, 160, 273), (65, 161, 273, 164), (164, 273, 95, 39), (165, 63, 159, 274), (66, 165, 274, 168), (168, 274, 118, 62), (169, 32, 128, 275), (67, 169, 275, 172), (172, 275, 117, 61), (173, 60, 156, 276), (68, 173, 276, 176), (176, 276, 101, 45), (177, 59, 155, 277), (69, 177, 277, 180), (180, 277, 114, 58), (181, 28, 124, 278), (70, 181, 278, 184), (184, 278, 113, 57), (185, 56, 152, 279), (71, 185, 279, 188), (188, 279, 102, 46), (189, 55, 151, 280), (72, 189, 280, 192), (192, 280, 110, 54), (193, 35, 131, 281), (73, 193, 281, 196), (196, 281, 109, 53), (197, 52, 148, 282), (74, 197, 282, 200), (200, 282, 99, 43), (201, 51, 147, 283), (75, 201, 283, 204), (204, 283, 106, 50), (205, 36, 132, 284), (76, 205, 284, 208), (208, 284, 105, 49), (209, 48, 144, 285), (77, 209, 285, 212), (212, 285, 87, 31), (213, 47, 143, 286), (78, 213, 286, 216), (216, 286, 90, 34), (217, 40, 136, 287), (79, 217, 287, 220), (220, 287, 89, 33), (221, 44, 140, 288), (80, 221, 288, 224), (224, 288, 83, 27), (134, 304, 291, 5), (94, 300, 296, 38), (122, 302, 292, 10), (82, 298, 294, 26), (138, 305, 289, 0), (38, 296, 304, 134), (10, 292, 300, 94), (98, 301, 297, 42), (126, 303, 293, 14), (26, 294, 302, 122), (1, 290, 298, 82), (86, 299, 295, 30), (42, 297, 305, 138), (14, 293, 301, 98), (30, 295, 303, 126), (5, 291, 299, 86), (305, 308, 306, 289), (297, 307, 308, 305), (140, 328, 313, 3), (40, 319, 327, 136), (12, 315, 323, 96), (100, 324, 320, 44), (128, 326, 316, 16), (28, 317, 325, 124), (2, 312, 321, 84), (88, 322, 318, 32), (44, 320, 328, 140), (16, 316, 324, 100), (32, 318, 326, 128), (7, 314, 322, 88), (136, 327, 314, 7), (96, 323, 319, 40), (124, 325, 315, 12), (84, 321, 317, 28), (312, 329, 331, 321), (317, 330, 332, 325), (321, 331, 330, 317), (315, 325, 332, 333), (323, 315, 333, 334), (301, 309, 307, 297), (323, 334, 319), (295, 311, 303), (293, 310, 309, 301), (303, 311, 310, 293), (99, 337, 336, 43), (139, 338, 335, 1), (43, 336, 338, 139), (1, 335, 339, 290), (335, 340, 344, 339), (336, 341, 343, 338), (337, 342, 341, 336), (338, 343, 340, 335), (343, 348, 345, 340), (340, 345, 349, 344), (341, 346, 348, 343), (342, 347, 346, 341), (347, 356, 355, 346), (373, 372, 377), (348, 357, 354, 345), (3, 358, 360, 83), (385, 387, 384), (349, 366, 374, 344), (346, 355, 357, 348), (353, 375, 365, 362), (387, 376, 388), (359, 369, 371, 361), (362, 372, 368, 358), (83, 360, 359, 27), (313, 362, 358, 3), (353, 328, 400, 375), (27, 359, 361, 123), (385, 370, 373, 377), (389, 382, 383, 379), (364, 365, 375, 399), (376, 398, 388), (360, 370, 369, 359), (358, 368, 370, 360), (381, 378, 354, 357), (383, 382, 380), (390, 397, 398), (355, 356, 380, 382), (370, 385, 384, 369), (369, 384, 386, 371), (384, 387, 388, 386), (11, 396, 390, 95), (11, 123, 361, 396), (386, 397, 395, 371), (382, 389, 381), (388, 398, 397, 386), (395, 396, 361, 371), (396, 397, 390), (390, 391, 135, 95), (394, 383, 342), (99, 15, 394, 342), (393, 394, 15, 127), (392, 393, 127, 31), (355, 382, 381, 357), (367, 374, 352, 462), (378, 349, 354), (374, 367, 290, 344), (290, 367, 463, 298), (366, 352, 374), (365, 351, 372, 362), (364, 351, 365), (328, 405, 409, 400), (326, 404, 401, 316), (399, 408, 406, 364), (375, 407, 408, 399), (400, 409, 407, 375), (324, 403, 402, 320), (320, 402, 405, 328), (316, 401, 403, 324), (405, 414, 418, 409), (404, 413, 410, 401), (409, 418, 416, 407), (401, 410, 412, 403), (408, 417, 415, 406), (402, 411, 414, 405), (407, 416, 417, 408), (403, 412, 411, 402), (416, 424, 425, 417), (412, 421, 420, 411), (414, 422, 426, 418), (418, 426, 424, 416), (410, 419, 421, 412), (417, 425, 423, 415), (411, 420, 422, 414), (424, 431, 432, 425), (420, 427, 429, 422), (422, 429, 433, 426), (421, 428, 427, 420), (426, 433, 431, 424), (425, 432, 430, 423), (433, 440, 438, 431), (432, 439, 437, 430), (431, 438, 439, 432), (427, 434, 436, 429), (429, 436, 440, 433), (428, 435, 434, 427), (436, 442, 446, 440), (440, 446, 444, 438), (439, 445, 443, 437), (438, 444, 445, 439), (434, 441, 442, 436), (442, 447, 451, 446), (446, 451, 449, 444), (445, 450, 448, 443), (444, 449, 450, 445), (449, 453, 454, 450), (450, 454, 452, 448), (451, 455, 453, 449), (453, 457, 458, 454), (454, 458, 456, 452), (458, 460, 459, 456), (459, 460, 461), (458, 457, 460), (453, 455, 457), (451, 447, 455), (442, 441, 447), (434, 435, 441), (435, 428, 419), (410, 413, 419), (462, 471, 470, 367), (352, 469, 471, 462), (292, 464, 467, 300), (463, 472, 466, 298), (367, 470, 472, 463), (302, 468, 464, 292), (298, 466, 465, 294), (294, 465, 468, 302), (470, 479, 481, 472), (465, 474, 477, 468), (471, 480, 479, 470), (466, 475, 474, 465), (472, 481, 475, 466), (468, 477, 473, 464), (469, 478, 480, 471), (464, 473, 476, 467), (478, 486, 488, 480), (479, 487, 489, 481), (474, 483, 485, 477), (480, 488, 487, 479), (475, 484, 483, 474), (481, 489, 484, 475), (477, 485, 482, 473), (486, 493, 495, 488), (483, 490, 492, 485), (487, 494, 496, 489), (488, 495, 494, 487), (484, 491, 490, 483), (489, 496, 491, 484), (495, 501, 500, 494), (496, 502, 498, 491), (491, 498, 497, 490), (493, 499, 501, 495), (494, 500, 502, 496), (501, 506, 505, 500), (502, 507, 503, 498), (499, 504, 506, 501), (500, 505, 507, 502), (504, 508, 510, 506), (506, 510, 509, 505), (505, 509, 511, 507), (508, 512, 514, 510), (510, 514, 513, 509), (512, 515, 516, 514), (515, 517, 516), (514, 516, 513), (509, 513, 511), (507, 511, 503), (498, 503, 497), (490, 497, 492), (485, 492, 482), (473, 482, 476), (806, 601, 521, 658), (805, 607, 525, 654), (804, 608, 526, 661), (803, 605, 524, 662), (802, 623, 538, 650), (801, 624, 539, 665), (800, 617, 533, 666), (799, 627, 537, 649), (798, 628, 540, 669), (797, 620, 536, 670), (796, 631, 530, 642), (795, 632, 541, 673), (794, 619, 535, 674), (793, 635, 534, 646), (792, 636, 542, 677), (791, 613, 529, 678), (790, 679, 582, 638), (789, 680, 583, 681), (788, 653, 557, 682), (787, 683, 581, 637), (786, 684, 584, 685), (785, 676, 580, 686), (784, 687, 550, 606), (783, 688, 585, 689), (782, 675, 579, 690), (781, 691, 578, 634), (780, 692, 586, 693), (779, 659, 563, 694), (778, 695, 577, 633), (777, 696, 587, 697), (776, 672, 576, 698), (775, 699, 546, 602), (774, 700, 588, 701), (773, 671, 575, 702), (772, 703, 574, 630), (771, 704, 589, 705), (770, 660, 564, 706), (769, 707, 573, 629), (768, 708, 590, 709), (767, 668, 572, 710), (766, 711, 553, 609), (765, 712, 591, 713), (764, 667, 571, 714), (763, 715, 570, 626), (762, 716, 592, 717), (761, 657, 561, 718), (760, 719, 569, 625), (759, 720, 593, 721), (758, 664, 568, 722), (757, 723, 554, 610), (756, 724, 594, 725), (755, 663, 567, 726), (754, 727, 566, 622), (753, 728, 595, 729), (752, 645, 549, 730), (751, 731, 565, 621), (750, 732, 596, 733), (749, 648, 552, 734), (748, 735, 558, 614), (747, 736, 597, 737), (746, 647, 551, 738), (745, 739, 562, 618), (744, 740, 598, 741), (743, 641, 545, 742), (740, 743, 742, 598), (582, 678, 743, 740), (678, 529, 641, 743), (675, 744, 741, 579), (542, 638, 744, 675), (638, 582, 740, 744), (635, 745, 618, 534), (579, 741, 745, 635), (741, 598, 739, 745), (736, 746, 738, 597), (578, 674, 746, 736), (674, 535, 647, 746), (671, 747, 737, 575), (541, 634, 747, 671), (634, 578, 736, 747), (631, 748, 614, 530), (575, 737, 748, 631), (737, 597, 735, 748), (732, 749, 734, 596), (574, 670, 749, 732), (670, 536, 648, 749), (667, 750, 733, 571), (540, 630, 750, 667), (630, 574, 732, 750), (627, 751, 621, 537), (571, 733, 751, 627), (733, 596, 731, 751), (728, 752, 730, 595), (570, 666, 752, 728), (666, 533, 645, 752), (663, 753, 729, 567), (539, 626, 753, 663), (626, 570, 728, 753), (623, 754, 622, 538), (567, 729, 754, 623), (729, 595, 727, 754), (724, 755, 726, 594), (569, 665, 755, 724), (665, 539, 663, 755), (648, 756, 725, 552), (536, 625, 756, 648), (625, 569, 724, 756), (608, 757, 610, 526), (552, 725, 757, 608), (725, 594, 723, 757), (720, 758, 722, 593), (556, 612, 758, 720), (612, 528, 664, 758), (660, 759, 721, 564), (523, 652, 759, 660), (652, 556, 720, 759), (620, 760, 625, 536), (564, 721, 760, 620), (721, 593, 719, 760), (716, 761, 718, 592), (544, 600, 761, 716), (600, 519, 657, 761), (664, 762, 717, 568), (528, 640, 762, 664), (640, 544, 716, 762), (624, 763, 626, 539), (568, 717, 763, 624), (717, 592, 715, 763), (712, 764, 714, 591), (573, 669, 764, 712), (669, 540, 667, 764), (611, 765, 713, 555), (527, 629, 765, 611), (629, 573, 712, 765), (651, 766, 609, 522), (555, 713, 766, 651), (713, 591, 711, 766), (708, 767, 710, 590), (560, 616, 767, 708), (616, 532, 668, 767), (599, 768, 709, 543), (518, 656, 768, 599), (656, 560, 708, 768), (639, 769, 629, 527), (543, 709, 769, 639), (709, 590, 707, 769), (704, 770, 706, 589), (548, 604, 770, 704), (604, 523, 660, 770), (668, 771, 705, 572), (532, 644, 771, 668), (644, 548, 704, 771), (628, 772, 630, 540), (572, 705, 772, 628), (705, 589, 703, 772), (700, 773, 702, 588), (577, 673, 773, 700), (673, 541, 671, 773), (615, 774, 701, 559), (531, 633, 774, 615), (633, 577, 700, 774), (655, 775, 602, 520), (559, 701, 775, 655), (701, 588, 699, 775), (696, 776, 698, 587), (553, 649, 776, 696), (649, 537, 672, 776), (603, 777, 697, 547), (522, 609, 777, 603), (609, 553, 696, 777), (643, 778, 633, 531), (547, 697, 778, 643), (697, 587, 695, 778), (692, 779, 694, 586), (565, 661, 779, 692), (661, 526, 659, 779), (672, 780, 693, 576), (537, 621, 780, 672), (621, 565, 692, 780), (632, 781, 634, 541), (576, 693, 781, 632), (693, 586, 691, 781), (688, 782, 690, 585), (581, 677, 782, 688), (677, 542, 675, 782), (647, 783, 689, 551), (535, 637, 783, 647), (637, 581, 688, 783), (607, 784, 606, 525), (551, 689, 784, 607), (689, 585, 687, 784), (684, 785, 686, 584), (554, 650, 785, 684), (650, 538, 676, 785), (659, 786, 685, 563), (526, 610, 786, 659), (610, 554, 684, 786), (619, 787, 637, 535), (563, 685, 787, 619), (685, 584, 683, 787), (680, 788, 682, 583), (566, 662, 788, 680), (662, 524, 653, 788), (676, 789, 681, 580), (538, 622, 789, 676), (622, 566, 680, 789), (636, 790, 638, 542), (580, 681, 790, 636), (681, 583, 679, 790), (679, 791, 678, 582), (583, 682, 791, 679), (682, 557, 613, 791), (683, 792, 677, 581), (584, 686, 792, 683), (686, 580, 636, 792), (687, 793, 646, 550), (585, 690, 793, 687), (690, 579, 635, 793), (691, 794, 674, 578), (586, 694, 794, 691), (694, 563, 619, 794), (695, 795, 673, 577), (587, 698, 795, 695), (698, 576, 632, 795), (699, 796, 642, 546), (588, 702, 796, 699), (702, 575, 631, 796), (703, 797, 670, 574), (589, 706, 797, 703), (706, 564, 620, 797), (707, 798, 669, 573), (590, 710, 798, 707), (710, 572, 628, 798), (711, 799, 649, 553), (591, 714, 799, 711), (714, 571, 627, 799), (715, 800, 666, 570), (592, 718, 800, 715), (718, 561, 617, 800), (719, 801, 665, 569), (593, 722, 801, 719), (722, 568, 624, 801), (723, 802, 650, 554), (594, 726, 802, 723), (726, 567, 623, 802), (727, 803, 662, 566), (595, 730, 803, 727), (730, 549, 605, 803), (731, 804, 661, 565), (596, 734, 804, 731), (734, 552, 608, 804), (735, 805, 654, 558), (597, 738, 805, 735), (738, 551, 607, 805), (739, 806, 658, 562), (598, 742, 806, 739), (742, 545, 601, 806), (652, 523, 809, 822), (612, 556, 814, 818), (640, 528, 810, 820), (600, 544, 812, 816), (656, 518, 807, 823), (556, 652, 822, 814), (528, 612, 818, 810), (616, 560, 815, 819), (644, 532, 811, 821), (544, 640, 820, 812), (519, 600, 816, 808), (604, 548, 813, 817), (560, 656, 823, 815), (532, 616, 819, 811), (548, 644, 821, 813), (523, 604, 817, 809), (823, 807, 824, 826), (815, 823, 826, 825), (658, 521, 831, 846), (558, 654, 845, 837), (530, 614, 841, 833), (618, 562, 838, 842), (646, 534, 834, 844), (546, 642, 843, 835), (520, 602, 839, 830), (606, 550, 836, 840), (562, 658, 846, 838), (534, 618, 842, 834), (550, 646, 844, 836), (525, 606, 840, 832), (654, 525, 832, 845), (614, 558, 837, 841), (642, 530, 833, 843), (602, 546, 835, 839), (830, 839, 849, 847), (835, 843, 850, 848), (839, 835, 848, 849), (833, 851, 850, 843), (841, 852, 851, 833), (819, 815, 825, 827), (841, 837, 852), (813, 821, 829), (811, 819, 827, 828), (821, 811, 828, 829), (617, 561, 854, 855), (657, 519, 853, 856), (561, 657, 856, 854), (519, 808, 857, 853), (853, 857, 862, 858), (854, 856, 861, 859), (855, 854, 859, 860), (856, 853, 858, 861), (861, 858, 863, 866), (858, 862, 867, 863), (859, 861, 866, 864), (860, 859, 864, 865), (865, 864, 873, 874), (891, 895, 890), (866, 863, 872, 875), (521, 601, 878, 876), (903, 902, 905), (867, 862, 892, 884), (864, 866, 875, 873), (871, 880, 883, 893), (905, 906, 894), (877, 879, 889, 887), (880, 876, 886, 890), (601, 545, 877, 878), (831, 521, 876, 880), (871, 893, 918, 846), (545, 641, 879, 877), (903, 895, 891, 888), (907, 897, 901, 900), (882, 917, 893, 883), (1078, 916, 1050, 1060), (878, 877, 887, 888), (876, 878, 888, 886), (899, 875, 872, 896), (901, 898, 900), (906, 904, 916, 1078), (873, 900, 898, 874), (888, 887, 902, 903), (887, 889, 904, 902), (902, 904, 906, 905), (529, 613, 908, 915), (529, 915, 879, 641), (904, 889, 914, 916), (900, 899, 907), (906, 1078, 894), (914, 889, 879, 915), (914, 1040, 1050, 916), (908, 613, 653, 910), (913, 860, 901, 1076, 1077), (617, 860, 913, 533), (912, 645, 533, 913), (911, 549, 645, 912), (873, 875, 899, 900), (885, 980, 870, 892), (896, 872, 867), (892, 862, 808, 885), (808, 816, 981, 885), (884, 892, 870), (883, 880, 890, 869), (882, 883, 869), (846, 918, 927, 923), (844, 834, 919, 922), (917, 882, 924, 926), (893, 917, 926, 925), (918, 893, 925, 927), (842, 838, 920, 921), (838, 846, 923, 920), (834, 842, 921, 919), (923, 927, 936, 932), (922, 919, 928, 931), (927, 925, 934, 936), (919, 921, 930, 928), (926, 924, 933, 935), (920, 923, 932, 929), (925, 926, 935, 934), (921, 920, 929, 930), (934, 935, 943, 942), (930, 929, 938, 939), (932, 936, 944, 940), (936, 934, 942, 944), (928, 930, 939, 937), (935, 933, 941, 943), (929, 932, 940, 938), (942, 943, 950, 949), (938, 940, 947, 945), (940, 944, 951, 947), (939, 938, 945, 946), (944, 942, 949, 951), (943, 941, 948, 950), (951, 949, 956, 958), (950, 948, 955, 957), (949, 950, 957, 956), (945, 947, 954, 952), (947, 951, 958, 954), (946, 945, 952, 953), (954, 958, 964, 960), (958, 956, 962, 964), (957, 955, 961, 963), (956, 957, 963, 962), (952, 954, 960, 959), (960, 964, 969, 965), (964, 962, 967, 969), (963, 961, 966, 968), (962, 963, 968, 967), (967, 968, 972, 971), (968, 966, 970, 972), (969, 967, 971, 973), (971, 972, 976, 975), (972, 970, 974, 976), (976, 974, 977, 978), (977, 979, 978), (976, 978, 975), (971, 975, 973), (969, 973, 965), (960, 965, 959), (952, 959, 953), (953, 937, 946), (928, 937, 931), (980, 885, 988, 989), (870, 980, 989, 987), (810, 818, 985, 982), (981, 816, 984, 990), (885, 981, 990, 988), (820, 810, 982, 986), (816, 812, 983, 984), (812, 820, 986, 983), (988, 990, 999, 997), (983, 986, 995, 992), (989, 988, 997, 998), (984, 983, 992, 993), (990, 984, 993, 999), (986, 982, 991, 995), (987, 989, 998, 996), (982, 985, 994, 991), (996, 998, 1006, 1004), (997, 999, 1007, 1005), (992, 995, 1003, 1001), (998, 997, 1005, 1006), (993, 992, 1001, 1002), (999, 993, 1002, 1007), (995, 991, 1000, 1003), (1004, 1006, 1013, 1011), (1001, 1003, 1010, 1008), (1005, 1007, 1014, 1012), (1006, 1005, 1012, 1013), (1002, 1001, 1008, 1009), (1007, 1002, 1009, 1014), (1013, 1012, 1018, 1019), (1014, 1009, 1016, 1020), (1009, 1008, 1015, 1016), (1011, 1013, 1019, 1017), (1012, 1014, 1020, 1018), (1019, 1018, 1023, 1024), (1020, 1016, 1021, 1025), (1017, 1019, 1024, 1022), (1018, 1020, 1025, 1023), (1022, 1024, 1028, 1026), (1024, 1023, 1027, 1028), (1023, 1025, 1029, 1027), (1026, 1028, 1032, 1030), (1028, 1027, 1031, 1032), (1030, 1032, 1034, 1033), (1033, 1034, 1035), (1032, 1031, 1034), (1027, 1029, 1031), (1025, 1021, 1029), (1016, 1015, 1021), (1008, 1010, 1015), (1003, 1000, 1010), (991, 994, 1000), (508, 504, 1022, 1026), (373, 370, 888, 891), (319, 334, 852, 837), (443, 448, 966, 961), (430, 437, 955, 948), (310, 311, 829, 828), (351, 364, 882, 869), (413, 404, 922, 931), (299, 291, 809, 817), (327, 319, 837, 845), (331, 329, 847, 849), (295, 299, 817, 813), (380, 356, 874, 898), (493, 486, 1004, 1011), (467, 476, 994, 985), (353, 362, 880, 871), (469, 352, 870, 987), (314, 327, 845, 832), (376, 387, 905, 894), (311, 295, 813, 829), (415, 423, 941, 933), (381, 389, 907, 899), (135, 391, 910, 653), (499, 493, 1011, 1017), (290, 339, 857, 808), (304, 296, 814, 822), (397, 396, 915, 916), (378, 381, 899, 896), (350, 363, 881, 868), (353, 313, 831, 871), (452, 456, 974, 970), (332, 330, 848, 850), (437, 443, 961, 955), (428, 421, 939, 946), (308, 307, 825, 826), (296, 300, 818, 814), (344, 290, 808, 862), (368, 372, 890, 886), (362, 313, 831, 880), (300, 467, 985, 818), (459, 461, 979, 977), (291, 304, 822, 809), (352, 366, 884, 870), (385, 377, 895, 903), (333, 332, 850, 851), (307, 309, 827, 825), (486, 478, 996, 1004), (512, 508, 1026, 1030), (350, 353, 871, 868), (337, 99, 617, 855), (515, 512, 1030, 1033), (392, 31, 549, 911), (404, 326, 844, 922), (378, 345, 863, 896), (370, 368, 886, 888), (345, 354, 872, 863), (339, 344, 862, 857), (330, 331, 849, 848), (423, 430, 948, 941), (306, 308, 826, 824), (504, 499, 1017, 1022), (383, 380, 898, 901), (372, 373, 891, 890), (328, 353, 871, 846), (342, 337, 855, 860), (372, 351, 869, 890), (368, 373, 891, 886), (349, 345, 863, 867), (334, 333, 851, 852), (309, 310, 828, 827), (1060, 1070, 894, 1078), (322, 314, 832, 840), (363, 373, 891, 881), (377, 372, 890, 895), (448, 452, 970, 966), (326, 318, 836, 844), (406, 415, 933, 924), (349, 378, 896, 867), (517, 515, 1033, 1035), (379, 383, 901, 897), (366, 349, 867, 884), (356, 347, 865, 874), (318, 322, 840, 836), (364, 406, 924, 882), (354, 349, 867, 872), (395, 397, 916, 914), (347, 380, 898, 865), (478, 469, 987, 996), (456, 459, 977, 974), (389, 379, 897, 907), (387, 385, 903, 905), (908, 910, 1042, 1040), (653, 910, 1042, 1039), (912, 913, 1045, 1044), (911, 549, 1037, 1043), (911, 912, 1044, 1043), (653, 524, 1036, 1039), (605, 549, 1037, 1038), (524, 605, 1038, 1036), (1043, 1037, 1047, 1053), (1036, 1038, 1048, 1046), (1040, 1042, 1052, 1050), (1038, 1037, 1047, 1048), (1044, 1045, 1055, 1054), (1039, 1036, 1046, 1049), (1043, 1044, 1054, 1053), (1039, 1042, 1052, 1049), (1054, 1055, 1065, 1064), (1049, 1046, 1056, 1059), (1053, 1054, 1064, 1063), (1049, 1052, 1062, 1059), (1053, 1047, 1057, 1063), (1046, 1048, 1058, 1056), (1050, 1052, 1062, 1060), (1048, 1047, 1057, 1058), (1063, 1057, 1067, 1073), (1056, 1058, 1068, 1066), (1060, 1062, 1072, 1070), (1058, 1057, 1067, 1068), (1064, 1065, 1075, 1074), (1059, 1056, 1066, 1069), (1063, 1064, 1074, 1073), (1059, 1062, 1072, 1069), (1055, 1076, 901, 1065), (1065, 901, 897, 1075), (1045, 1077, 1076, 1055), (1077, 1045, 913), (1040, 914, 915, 908), (1072, 1062, 1066), (1068, 1067, 1073)])
me_plane.use_remesh_preserve_volume = False
me_plane.use_remesh_preserve_attributes = False
me_plane.use_mirror_vertex_groups = False
me_plane.update()

# ---- objects
ob_plane = bpy.data.objects.new('Plane', me_plane)
ob_lamp = bpy.data.objects.new('Lamp', light_lamp)
ob_camera = bpy.data.objects.new('Camera', cam_camera)

# ---- transforms, parenting, visibility, modifiers, constraints
ob_plane.location = (-0.02386, 5.346e-07, -0.5487)
ob_plane.rotation_euler = (1.571, -1.571, 0.0)
ob_plane.scale = (3.18, 1.766, 1.0)
ob_plane.lineart.crease_threshold = 0.0
ob_lamp.location = (4.076, 1.005, 5.904)
ob_lamp.rotation_euler = (0.6503, 0.05522, 1.866)
ob_lamp.lock_rotations_4d = False
ob_lamp.empty_display_type = 'ARROWS'
ob_lamp.color = (0.0, 0.0, 0.0, 0.0)
ob_lamp.lineart.crease_threshold = 0.0
ob_camera.location = (7.481, -6.508, 5.344)
ob_camera.rotation_euler = (1.109, 0.01082, 0.8149)
ob_camera.lock_rotations_4d = False
ob_camera.empty_display_type = 'ARROWS'
ob_camera.color = (0.0, 0.0, 0.0, 0.0)
ob_camera.display_type = 'WIRE'
ob_camera.lineart.crease_threshold = 0.0

# ---- collection membership
col_collection_1.objects.link(ob_plane)
col_collection_1.objects.link(ob_lamp)
col_collection_1.objects.link(ob_camera)

# ---- scene / render settings (as saved in the file)
scene.camera = ob_camera
scene.frame_start = 1; scene.frame_end = 250; scene.frame_set(1)
scene.render.engine = 'BLENDER_EEVEE_NEXT'
scene.render.resolution_percentage = 50
scene.render.dither_intensity = 0.0
scene.cycles.use_denoising = False
scene.cycles.samples = 128
scene.cycles.sampling_pattern = 'TABULATED_SOBOL'
scene.cycles.light_sampling_threshold = 0.0
scene.cycles.use_adaptive_sampling = False
scene.cycles.use_light_tree = False
scene.cycles.blur_glossy = 0.0
scene.cycles.sample_clamp_indirect = 0.0
scene.view_settings.view_transform = 'Standard'
bpy.context.view_layer.update()
